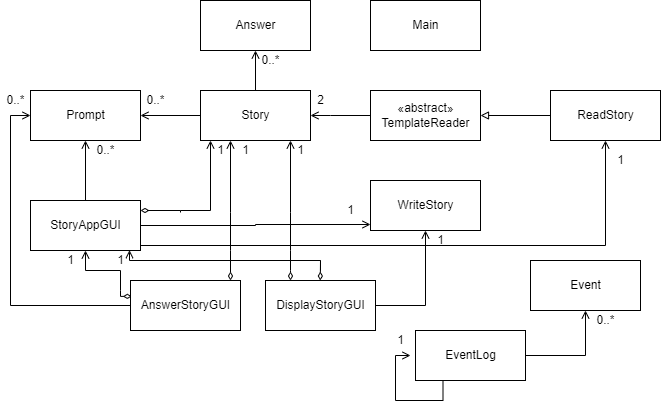

The diagram above was exported from draw.io. Its source (the exported page's mxGraphModel, read from the mxfile embedded in the PNG):
<mxGraphModel dx="769" dy="405" grid="1" gridSize="10" guides="1" tooltips="1" connect="1" arrows="1" fold="1" page="1" pageScale="1" pageWidth="850" pageHeight="1100" math="0" shadow="0">
  <root>
    <mxCell id="0" />
    <mxCell id="1" parent="0" />
    <mxCell id="_B55U7DfjIw5od_4cpUA-8" style="edgeStyle=orthogonalEdgeStyle;rounded=0;orthogonalLoop=1;jettySize=auto;html=1;entryX=1;entryY=0.5;entryDx=0;entryDy=0;endArrow=open;endFill=0;" parent="1" source="WxWBBKnz77j6mDcGF8vu-2" target="_B55U7DfjIw5od_4cpUA-7" edge="1">
      <mxGeometry relative="1" as="geometry">
        <Array as="points">
          <mxPoint x="340" y="125" />
          <mxPoint x="340" y="125" />
        </Array>
      </mxGeometry>
    </mxCell>
    <mxCell id="WxWBBKnz77j6mDcGF8vu-2" value="«abstract»&lt;br&gt;TemplateReader" style="html=1;" parent="1" vertex="1">
      <mxGeometry x="380" y="100" width="110" height="50" as="geometry" />
    </mxCell>
    <mxCell id="_B55U7DfjIw5od_4cpUA-3" style="edgeStyle=orthogonalEdgeStyle;rounded=0;orthogonalLoop=1;jettySize=auto;html=1;entryX=1;entryY=0.5;entryDx=0;entryDy=0;endArrow=block;endFill=0;" parent="1" target="WxWBBKnz77j6mDcGF8vu-2" edge="1">
      <mxGeometry relative="1" as="geometry">
        <mxPoint x="565" y="125" as="sourcePoint" />
      </mxGeometry>
    </mxCell>
    <mxCell id="_B55U7DfjIw5od_4cpUA-4" value="ReadStory" style="html=1;" parent="1" vertex="1">
      <mxGeometry x="560" y="100" width="110" height="50" as="geometry" />
    </mxCell>
    <mxCell id="_B55U7DfjIw5od_4cpUA-5" value="WriteStory" style="html=1;" parent="1" vertex="1">
      <mxGeometry x="380" y="190" width="110" height="50" as="geometry" />
    </mxCell>
    <mxCell id="_B55U7DfjIw5od_4cpUA-12" value="" style="edgeStyle=orthogonalEdgeStyle;rounded=0;orthogonalLoop=1;jettySize=auto;html=1;endArrow=open;endFill=0;" parent="1" source="_B55U7DfjIw5od_4cpUA-7" target="_B55U7DfjIw5od_4cpUA-11" edge="1">
      <mxGeometry relative="1" as="geometry" />
    </mxCell>
    <mxCell id="_B55U7DfjIw5od_4cpUA-14" value="" style="edgeStyle=orthogonalEdgeStyle;rounded=0;orthogonalLoop=1;jettySize=auto;html=1;endArrow=open;endFill=0;" parent="1" source="_B55U7DfjIw5od_4cpUA-7" target="_B55U7DfjIw5od_4cpUA-10" edge="1">
      <mxGeometry relative="1" as="geometry" />
    </mxCell>
    <mxCell id="_B55U7DfjIw5od_4cpUA-7" value="Story" style="html=1;" parent="1" vertex="1">
      <mxGeometry x="210" y="100" width="110" height="50" as="geometry" />
    </mxCell>
    <mxCell id="_B55U7DfjIw5od_4cpUA-9" value="2&lt;br&gt;" style="text;html=1;resizable=0;autosize=1;align=center;verticalAlign=middle;points=[];fillColor=none;strokeColor=none;rounded=0;" parent="1" vertex="1">
      <mxGeometry x="320" y="100" width="20" height="20" as="geometry" />
    </mxCell>
    <mxCell id="_B55U7DfjIw5od_4cpUA-10" value="Prompt" style="html=1;" parent="1" vertex="1">
      <mxGeometry x="40" y="100" width="110" height="50" as="geometry" />
    </mxCell>
    <mxCell id="_B55U7DfjIw5od_4cpUA-11" value="Answer" style="html=1;" parent="1" vertex="1">
      <mxGeometry x="210" y="10" width="110" height="50" as="geometry" />
    </mxCell>
    <mxCell id="_B55U7DfjIw5od_4cpUA-13" value="0..*" style="text;html=1;resizable=0;autosize=1;align=center;verticalAlign=middle;points=[];fillColor=none;strokeColor=none;rounded=0;" parent="1" vertex="1">
      <mxGeometry x="265" y="60" width="30" height="20" as="geometry" />
    </mxCell>
    <mxCell id="_B55U7DfjIw5od_4cpUA-15" value="0..*" style="text;html=1;resizable=0;autosize=1;align=center;verticalAlign=middle;points=[];fillColor=none;strokeColor=none;rounded=0;" parent="1" vertex="1">
      <mxGeometry x="150" y="100" width="30" height="20" as="geometry" />
    </mxCell>
    <mxCell id="_B55U7DfjIw5od_4cpUA-21" style="edgeStyle=orthogonalEdgeStyle;rounded=0;orthogonalLoop=1;jettySize=auto;html=1;entryX=0.5;entryY=1;entryDx=0;entryDy=0;endArrow=open;endFill=0;" parent="1" source="_B55U7DfjIw5od_4cpUA-16" target="_B55U7DfjIw5od_4cpUA-10" edge="1">
      <mxGeometry relative="1" as="geometry" />
    </mxCell>
    <mxCell id="_B55U7DfjIw5od_4cpUA-26" style="edgeStyle=orthogonalEdgeStyle;rounded=0;orthogonalLoop=1;jettySize=auto;html=1;endArrow=open;endFill=0;" parent="1" target="_B55U7DfjIw5od_4cpUA-7" edge="1">
      <mxGeometry relative="1" as="geometry">
        <mxPoint x="250" y="223" as="targetPoint" />
        <mxPoint x="190" y="222" as="sourcePoint" />
        <Array as="points">
          <mxPoint x="190" y="220" />
          <mxPoint x="220" y="220" />
        </Array>
      </mxGeometry>
    </mxCell>
    <mxCell id="_B55U7DfjIw5od_4cpUA-48" style="edgeStyle=orthogonalEdgeStyle;rounded=0;orthogonalLoop=1;jettySize=auto;html=1;exitX=1;exitY=0.5;exitDx=0;exitDy=0;endArrow=open;endFill=0;strokeWidth=1;" parent="1" source="_B55U7DfjIw5od_4cpUA-16" edge="1">
      <mxGeometry relative="1" as="geometry">
        <mxPoint x="380" y="234" as="targetPoint" />
      </mxGeometry>
    </mxCell>
    <mxCell id="_B55U7DfjIw5od_4cpUA-52" style="edgeStyle=orthogonalEdgeStyle;rounded=0;orthogonalLoop=1;jettySize=auto;html=1;exitX=1;exitY=0.75;exitDx=0;exitDy=0;endArrow=open;endFill=0;strokeWidth=1;entryX=0.5;entryY=1;entryDx=0;entryDy=0;" parent="1" target="_B55U7DfjIw5od_4cpUA-4" edge="1">
      <mxGeometry relative="1" as="geometry">
        <mxPoint x="615" y="155" as="targetPoint" />
        <mxPoint x="150" y="252.5" as="sourcePoint" />
        <Array as="points">
          <mxPoint x="150" y="255" />
          <mxPoint x="615" y="255" />
        </Array>
      </mxGeometry>
    </mxCell>
    <mxCell id="_B55U7DfjIw5od_4cpUA-16" value="StoryAppGUI" style="html=1;" parent="1" vertex="1">
      <mxGeometry x="40" y="210" width="110" height="50" as="geometry" />
    </mxCell>
    <mxCell id="_B55U7DfjIw5od_4cpUA-53" style="edgeStyle=orthogonalEdgeStyle;rounded=0;orthogonalLoop=1;jettySize=auto;html=1;exitX=1;exitY=0.5;exitDx=0;exitDy=0;entryX=0.5;entryY=1;entryDx=0;entryDy=0;endArrow=open;endFill=0;strokeWidth=1;" parent="1" source="_B55U7DfjIw5od_4cpUA-18" target="_B55U7DfjIw5od_4cpUA-5" edge="1">
      <mxGeometry relative="1" as="geometry" />
    </mxCell>
    <mxCell id="_B55U7DfjIw5od_4cpUA-67" style="edgeStyle=orthogonalEdgeStyle;rounded=0;orthogonalLoop=1;jettySize=auto;html=1;endArrow=open;endFill=0;strokeWidth=1;entryX=0.9;entryY=0.993;entryDx=0;entryDy=0;entryPerimeter=0;" parent="1" target="_B55U7DfjIw5od_4cpUA-16" edge="1">
      <mxGeometry relative="1" as="geometry">
        <mxPoint x="170" y="250" as="targetPoint" />
        <Array as="points">
          <mxPoint x="139" y="270" />
        </Array>
        <mxPoint x="330" y="270" as="sourcePoint" />
      </mxGeometry>
    </mxCell>
    <mxCell id="_B55U7DfjIw5od_4cpUA-18" value="DisplayStoryGUI" style="html=1;" parent="1" vertex="1">
      <mxGeometry x="275" y="290" width="110" height="50" as="geometry" />
    </mxCell>
    <mxCell id="_B55U7DfjIw5od_4cpUA-29" style="edgeStyle=orthogonalEdgeStyle;rounded=0;orthogonalLoop=1;jettySize=auto;html=1;endArrow=diamondThin;endFill=0;strokeWidth=1;" parent="1" edge="1">
      <mxGeometry relative="1" as="geometry">
        <mxPoint x="150" y="220" as="targetPoint" />
        <mxPoint x="190" y="220" as="sourcePoint" />
        <Array as="points">
          <mxPoint x="157" y="220" />
          <mxPoint x="160" y="220" />
          <mxPoint x="160" y="212" />
        </Array>
      </mxGeometry>
    </mxCell>
    <mxCell id="_B55U7DfjIw5od_4cpUA-54" style="edgeStyle=orthogonalEdgeStyle;rounded=0;orthogonalLoop=1;jettySize=auto;html=1;exitX=0;exitY=0.5;exitDx=0;exitDy=0;endArrow=open;endFill=0;strokeWidth=1;entryX=0;entryY=0.5;entryDx=0;entryDy=0;" parent="1" source="_B55U7DfjIw5od_4cpUA-19" target="_B55U7DfjIw5od_4cpUA-10" edge="1">
      <mxGeometry relative="1" as="geometry">
        <mxPoint x="20" y="130" as="targetPoint" />
      </mxGeometry>
    </mxCell>
    <mxCell id="_B55U7DfjIw5od_4cpUA-65" style="edgeStyle=orthogonalEdgeStyle;rounded=0;orthogonalLoop=1;jettySize=auto;html=1;entryX=0.5;entryY=1;entryDx=0;entryDy=0;endArrow=open;endFill=0;strokeWidth=1;" parent="1" target="_B55U7DfjIw5od_4cpUA-16" edge="1">
      <mxGeometry relative="1" as="geometry">
        <mxPoint x="130" y="300" as="sourcePoint" />
      </mxGeometry>
    </mxCell>
    <mxCell id="_B55U7DfjIw5od_4cpUA-19" value="AnswerStoryGUI" style="html=1;" parent="1" vertex="1">
      <mxGeometry x="140" y="290" width="110" height="50" as="geometry" />
    </mxCell>
    <mxCell id="_B55U7DfjIw5od_4cpUA-22" value="0..*" style="text;html=1;resizable=0;autosize=1;align=center;verticalAlign=middle;points=[];fillColor=none;strokeColor=none;rounded=0;" parent="1" vertex="1">
      <mxGeometry x="100" y="150" width="30" height="20" as="geometry" />
    </mxCell>
    <mxCell id="_B55U7DfjIw5od_4cpUA-30" value="1" style="text;html=1;resizable=0;autosize=1;align=center;verticalAlign=middle;points=[];fillColor=none;strokeColor=none;rounded=0;" parent="1" vertex="1">
      <mxGeometry x="220" y="150" width="20" height="20" as="geometry" />
    </mxCell>
    <mxCell id="_B55U7DfjIw5od_4cpUA-34" style="edgeStyle=orthogonalEdgeStyle;rounded=0;orthogonalLoop=1;jettySize=auto;html=1;endArrow=open;endFill=0;" parent="1" edge="1">
      <mxGeometry relative="1" as="geometry">
        <mxPoint x="300" y="150" as="targetPoint" />
        <mxPoint x="300" y="260" as="sourcePoint" />
        <Array as="points">
          <mxPoint x="300" y="222" />
        </Array>
      </mxGeometry>
    </mxCell>
    <mxCell id="_B55U7DfjIw5od_4cpUA-35" style="edgeStyle=orthogonalEdgeStyle;rounded=0;orthogonalLoop=1;jettySize=auto;html=1;endArrow=diamondThin;endFill=0;strokeWidth=1;" parent="1" edge="1">
      <mxGeometry relative="1" as="geometry">
        <mxPoint x="300" y="290" as="targetPoint" />
        <mxPoint x="300" y="260" as="sourcePoint" />
        <Array as="points">
          <mxPoint x="300" y="280" />
          <mxPoint x="300" y="280" />
        </Array>
      </mxGeometry>
    </mxCell>
    <mxCell id="_B55U7DfjIw5od_4cpUA-36" value="1" style="text;html=1;resizable=0;autosize=1;align=center;verticalAlign=middle;points=[];fillColor=none;strokeColor=none;rounded=0;" parent="1" vertex="1">
      <mxGeometry x="300" y="150" width="20" height="20" as="geometry" />
    </mxCell>
    <mxCell id="_B55U7DfjIw5od_4cpUA-43" style="edgeStyle=orthogonalEdgeStyle;rounded=0;orthogonalLoop=1;jettySize=auto;html=1;endArrow=open;endFill=0;" parent="1" edge="1">
      <mxGeometry relative="1" as="geometry">
        <mxPoint x="240" y="150" as="targetPoint" />
        <mxPoint x="240" y="260" as="sourcePoint" />
        <Array as="points">
          <mxPoint x="240" y="222" />
        </Array>
      </mxGeometry>
    </mxCell>
    <mxCell id="_B55U7DfjIw5od_4cpUA-44" style="edgeStyle=orthogonalEdgeStyle;rounded=0;orthogonalLoop=1;jettySize=auto;html=1;endArrow=diamondThin;endFill=0;strokeWidth=1;" parent="1" edge="1">
      <mxGeometry relative="1" as="geometry">
        <mxPoint x="240" y="290" as="targetPoint" />
        <mxPoint x="240" y="260" as="sourcePoint" />
        <Array as="points">
          <mxPoint x="240" y="260" />
          <mxPoint x="240" y="260" />
        </Array>
      </mxGeometry>
    </mxCell>
    <mxCell id="_B55U7DfjIw5od_4cpUA-45" value="1" style="text;html=1;resizable=0;autosize=1;align=center;verticalAlign=middle;points=[];fillColor=none;strokeColor=none;rounded=0;" parent="1" vertex="1">
      <mxGeometry x="245" y="150" width="20" height="20" as="geometry" />
    </mxCell>
    <mxCell id="_B55U7DfjIw5od_4cpUA-55" value="0..*" style="text;html=1;resizable=0;autosize=1;align=center;verticalAlign=middle;points=[];fillColor=none;strokeColor=none;rounded=0;" parent="1" vertex="1">
      <mxGeometry x="10" y="100" width="30" height="20" as="geometry" />
    </mxCell>
    <mxCell id="_B55U7DfjIw5od_4cpUA-58" style="edgeStyle=orthogonalEdgeStyle;rounded=0;orthogonalLoop=1;jettySize=auto;html=1;exitX=1;exitY=0.5;exitDx=0;exitDy=0;endArrow=open;endFill=0;strokeWidth=1;entryX=0.5;entryY=1;entryDx=0;entryDy=0;" parent="1" source="_B55U7DfjIw5od_4cpUA-56" target="_B55U7DfjIw5od_4cpUA-57" edge="1">
      <mxGeometry relative="1" as="geometry">
        <mxPoint x="600" y="364.83333333333337" as="targetPoint" />
      </mxGeometry>
    </mxCell>
    <mxCell id="_B55U7DfjIw5od_4cpUA-64" style="edgeStyle=orthogonalEdgeStyle;rounded=0;orthogonalLoop=1;jettySize=auto;html=1;exitX=0.25;exitY=1;exitDx=0;exitDy=0;endArrow=open;endFill=0;strokeWidth=1;" parent="1" source="_B55U7DfjIw5od_4cpUA-56" edge="1">
      <mxGeometry relative="1" as="geometry">
        <mxPoint x="420" y="365" as="targetPoint" />
      </mxGeometry>
    </mxCell>
    <mxCell id="_B55U7DfjIw5od_4cpUA-56" value="EventLog" style="html=1;" parent="1" vertex="1">
      <mxGeometry x="425" y="340" width="110" height="50" as="geometry" />
    </mxCell>
    <mxCell id="_B55U7DfjIw5od_4cpUA-57" value="Event" style="html=1;" parent="1" vertex="1">
      <mxGeometry x="540" y="270" width="110" height="50" as="geometry" />
    </mxCell>
    <mxCell id="_B55U7DfjIw5od_4cpUA-59" value="0..*" style="text;html=1;resizable=0;autosize=1;align=center;verticalAlign=middle;points=[];fillColor=none;strokeColor=none;rounded=0;" parent="1" vertex="1">
      <mxGeometry x="600" y="320" width="30" height="20" as="geometry" />
    </mxCell>
    <mxCell id="JXsMH9FHerFsBzWuK-fY-1" value="1" style="text;html=1;resizable=0;autosize=1;align=center;verticalAlign=middle;points=[];fillColor=none;strokeColor=none;rounded=0;" parent="1" vertex="1">
      <mxGeometry x="440" y="240" width="20" height="20" as="geometry" />
    </mxCell>
    <mxCell id="JXsMH9FHerFsBzWuK-fY-2" value="1" style="text;html=1;resizable=0;autosize=1;align=center;verticalAlign=middle;points=[];fillColor=none;strokeColor=none;rounded=0;" parent="1" vertex="1">
      <mxGeometry x="350" y="210" width="20" height="20" as="geometry" />
    </mxCell>
    <mxCell id="JXsMH9FHerFsBzWuK-fY-3" value="1" style="text;html=1;resizable=0;autosize=1;align=center;verticalAlign=middle;points=[];fillColor=none;strokeColor=none;rounded=0;" parent="1" vertex="1">
      <mxGeometry x="400" y="340" width="20" height="20" as="geometry" />
    </mxCell>
    <mxCell id="JXsMH9FHerFsBzWuK-fY-4" value="1" style="text;html=1;resizable=0;autosize=1;align=center;verticalAlign=middle;points=[];fillColor=none;strokeColor=none;rounded=0;" parent="1" vertex="1">
      <mxGeometry x="620" y="160" width="20" height="20" as="geometry" />
    </mxCell>
    <mxCell id="JXsMH9FHerFsBzWuK-fY-5" value="1" style="text;html=1;resizable=0;autosize=1;align=center;verticalAlign=middle;points=[];fillColor=none;strokeColor=none;rounded=0;" parent="1" vertex="1">
      <mxGeometry x="70" y="260" width="20" height="20" as="geometry" />
    </mxCell>
    <mxCell id="JXsMH9FHerFsBzWuK-fY-6" value="1" style="text;html=1;resizable=0;autosize=1;align=center;verticalAlign=middle;points=[];fillColor=none;strokeColor=none;rounded=0;" parent="1" vertex="1">
      <mxGeometry x="120" y="260" width="20" height="20" as="geometry" />
    </mxCell>
    <mxCell id="IOsnehJnqyqi1hGHT3Io-1" style="edgeStyle=orthogonalEdgeStyle;rounded=0;orthogonalLoop=1;jettySize=auto;html=1;endArrow=diamondThin;endFill=0;strokeWidth=1;" edge="1" parent="1">
      <mxGeometry relative="1" as="geometry">
        <mxPoint x="329.79" y="290" as="targetPoint" />
        <mxPoint x="330" y="280" as="sourcePoint" />
        <Array as="points">
          <mxPoint x="329.79" y="270" />
          <mxPoint x="329.79" y="270" />
        </Array>
      </mxGeometry>
    </mxCell>
    <mxCell id="IOsnehJnqyqi1hGHT3Io-3" style="edgeStyle=orthogonalEdgeStyle;rounded=0;orthogonalLoop=1;jettySize=auto;html=1;endArrow=diamondThin;endFill=0;strokeWidth=1;entryX=0.012;entryY=0.317;entryDx=0;entryDy=0;entryPerimeter=0;" edge="1" parent="1" target="_B55U7DfjIw5od_4cpUA-19">
      <mxGeometry relative="1" as="geometry">
        <mxPoint x="129.79" y="310" as="targetPoint" />
        <mxPoint x="130" y="300" as="sourcePoint" />
        <Array as="points">
          <mxPoint x="130" y="306" />
        </Array>
      </mxGeometry>
    </mxCell>
    <mxCell id="IOsnehJnqyqi1hGHT3Io-4" value="Main" style="html=1;" vertex="1" parent="1">
      <mxGeometry x="380" y="10" width="110" height="50" as="geometry" />
    </mxCell>
  </root>
</mxGraphModel>